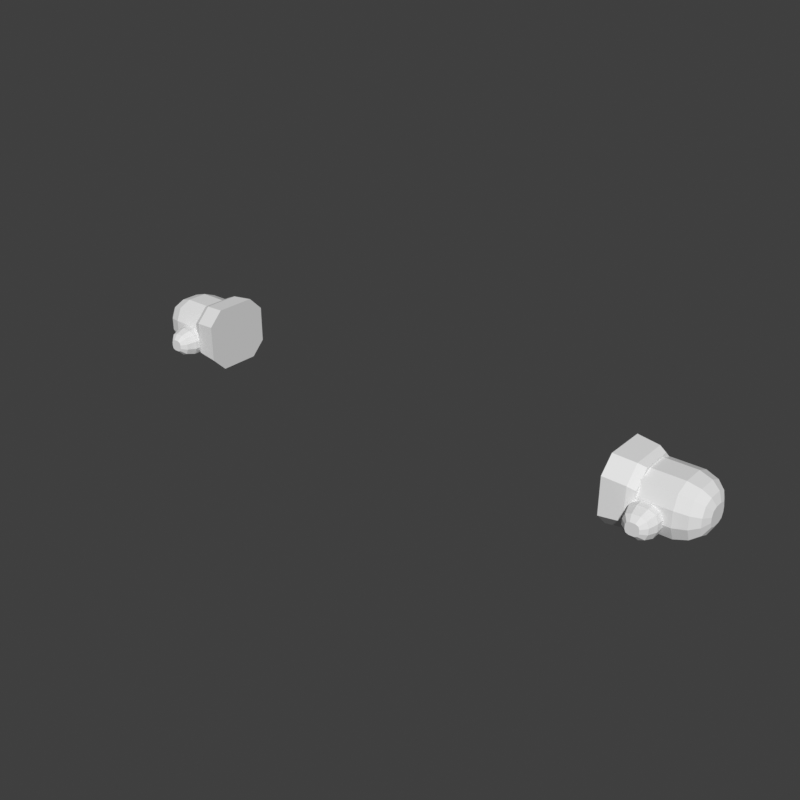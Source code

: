 # Source: hands-glove-chibi.blend  (saved by Blender 5.2.45; exported with 4.5.12 LTS)
import bpy
from mathutils import Matrix  # noqa: F401  (used for matrix-valued properties, if any)

bpy.ops.wm.read_factory_settings(use_empty=True)
scene = bpy.context.scene
scene.name = 'Scene'

# ---- world
world_preview = bpy.data.worlds.new('Preview'); scene.world = world_preview
world_preview.use_nodes = True; world_preview.node_tree.nodes.clear()
_N = world_preview.node_tree.nodes; _L = world_preview.node_tree.links
n0 = _N.new('ShaderNodeBackground'); n0.name = 'Background'; n0.location = (-200, 100)
n0.inputs[0].default_value = (0.05, 0.05, 0.05, 1.0)
n1 = _N.new('ShaderNodeOutputWorld'); n1.name = 'World Output'; n1.location = (200, 100)
_L.new(n0.outputs[0], n1.inputs[0])
n1.is_active_output = True
world_preview.color = (0.807, 0.807, 0.807)

# ---- meshes
me_part_hands = bpy.data.meshes.new('part_hands')
me_part_hands.from_pydata([(0.49, 0.05, 0.7202), (0.49, 0.04121, 0.7414), (0.49, 0.02, 0.7502), (0.49, -0.02, 0.7502), (0.49, -0.04121, 0.7414), (0.49, -0.05, 0.7202), (0.49, -0.05, 0.6902), (0.49, -0.04121, 0.669), (0.49, -0.02, 0.6602), (0.49, 0.02, 0.6602), (0.49, 0.04121, 0.669), (0.49, 0.05, 0.6902), (0.515, 0.06, 0.7212), (0.515, 0.04887, 0.7481), (0.515, 0.022, 0.7592), (0.515, -0.022, 0.7592), (0.515, -0.04887, 0.7481), (0.515, -0.06, 0.7212), (0.515, -0.06, 0.6892), (0.515, -0.04887, 0.6623), (0.515, -0.022, 0.6512), (0.515, 0.022, 0.6512), (0.515, 0.04887, 0.6623), (0.515, 0.06, 0.6892), (0.595, 0.06, 0.7212), (0.595, 0.04887, 0.7481), (0.595, 0.022, 0.7592), (0.595, -0.022, 0.7592), (0.595, -0.04887, 0.7481), (0.595, -0.06, 0.7212), (0.595, -0.06, 0.6892), (0.595, -0.04887, 0.6623), (0.595, -0.022, 0.6512), (0.595, 0.022, 0.6512), (0.595, 0.04887, 0.6623), (0.595, 0.06, 0.6892), (0.62, 0.053, 0.7182), (0.62, 0.04304, 0.7422), (0.62, 0.019, 0.7522), (0.62, -0.019, 0.7522), (0.62, -0.04304, 0.7422), (0.62, -0.053, 0.7182), (0.62, -0.053, 0.6922), (0.62, -0.04304, 0.6682), (0.62, -0.019, 0.6582), (0.62, 0.019, 0.6582), (0.62, 0.04304, 0.6682), (0.62, 0.053, 0.6922), (0.636, 0.04, 0.7142), (0.636, 0.03238, 0.7326), (0.636, 0.014, 0.7402), (0.636, -0.014, 0.7402), (0.636, -0.03238, 0.7326), (0.636, -0.04, 0.7142), (0.636, -0.04, 0.6962), (0.636, -0.03238, 0.6778), (0.636, -0.014, 0.6702), (0.636, 0.014, 0.6702), (0.636, 0.03238, 0.6778), (0.636, 0.04, 0.6962), (0.644, 0.022, 0.7102), (0.644, 0.0179, 0.7201), (0.644, 0.008, 0.7242), (0.644, -0.008, 0.7242), (0.644, -0.0179, 0.7201), (0.644, -0.022, 0.7102), (0.644, -0.022, 0.7002), (0.644, -0.0179, 0.6903), (0.644, -0.008, 0.6862), (0.644, 0.008, 0.6862), (0.644, 0.0179, 0.6903), (0.644, 0.022, 0.7002), (0.58, -0.035, 0.6982), (0.5741, -0.035, 0.7123), (0.56, -0.035, 0.7182), (0.54, -0.035, 0.7182), (0.5259, -0.035, 0.7123), (0.52, -0.035, 0.6982), (0.52, -0.035, 0.6822), (0.5259, -0.035, 0.6681), (0.54, -0.035, 0.6622), (0.56, -0.035, 0.6622), (0.5741, -0.035, 0.6681), (0.58, -0.035, 0.6822), (0.58, -0.075, 0.6982), (0.5741, -0.075, 0.7123), (0.56, -0.075, 0.7182), (0.54, -0.075, 0.7182), (0.5259, -0.075, 0.7123), (0.52, -0.075, 0.6982), (0.52, -0.075, 0.6822), (0.5259, -0.075, 0.6681), (0.54, -0.075, 0.6622), (0.56, -0.075, 0.6622), (0.5741, -0.075, 0.6681), (0.58, -0.075, 0.6822), (0.574, -0.094, 0.6962), (0.5693, -0.094, 0.7075), (0.558, -0.094, 0.7122), (0.542, -0.094, 0.7122), (0.5307, -0.094, 0.7075), (0.526, -0.094, 0.6962), (0.526, -0.094, 0.6842), (0.5307, -0.094, 0.6729), (0.542, -0.094, 0.6682), (0.558, -0.094, 0.6682), (0.5693, -0.094, 0.6729), (0.574, -0.094, 0.6842), (0.563, -0.104, 0.6942), (0.5607, -0.104, 0.6999), (0.555, -0.104, 0.7022), (0.545, -0.104, 0.7022), (0.5393, -0.104, 0.6999), (0.537, -0.104, 0.6942), (0.537, -0.104, 0.6862), (0.5393, -0.104, 0.6805), (0.545, -0.104, 0.6782), (0.555, -0.104, 0.6782), (0.5607, -0.104, 0.6805), (0.563, -0.104, 0.6862), (0.47, 0.072, 0.7432), (0.47, 0.042, 0.7732), (0.47, -0.042, 0.7732), (0.47, -0.072, 0.7432), (0.47, -0.072, 0.6672), (0.47, -0.042, 0.6372), (0.47, 0.042, 0.6372), (0.47, 0.072, 0.6672), (0.515, 0.068, 0.7392), (0.515, 0.038, 0.7692), (0.515, -0.038, 0.7692), (0.515, -0.068, 0.7392), (0.515, -0.068, 0.6712), (0.515, -0.038, 0.6412), (0.515, 0.038, 0.6412), (0.515, 0.068, 0.6712), (0.53, 0.062, 0.7332), (0.53, 0.032, 0.7632), (0.53, -0.032, 0.7632), (0.53, -0.062, 0.7332), (0.53, -0.062, 0.6772), (0.53, -0.032, 0.6472), (0.53, 0.032, 0.6472), (0.53, 0.062, 0.6772), (-0.49, 0.05, 0.7202), (-0.49, 0.04121, 0.7414), (-0.515, 0.04887, 0.7481), (-0.515, 0.06, 0.7212), (-0.49, 0.02, 0.7502), (-0.515, 0.022, 0.7592), (-0.49, -0.02, 0.7502), (-0.515, -0.022, 0.7592), (-0.49, -0.04121, 0.7414), (-0.515, -0.04887, 0.7481), (-0.49, -0.05, 0.7202), (-0.515, -0.06, 0.7212), (-0.49, -0.05, 0.6902), (-0.515, -0.06, 0.6892), (-0.49, -0.04121, 0.669), (-0.515, -0.04887, 0.6623), (-0.49, -0.02, 0.6602), (-0.515, -0.022, 0.6512), (-0.49, 0.02, 0.6602), (-0.515, 0.022, 0.6512), (-0.49, 0.04121, 0.669), (-0.515, 0.04887, 0.6623), (-0.49, 0.05, 0.6902), (-0.515, 0.06, 0.6892), (-0.595, 0.04887, 0.7481), (-0.595, 0.06, 0.7212), (-0.595, 0.022, 0.7592), (-0.595, -0.022, 0.7592), (-0.595, -0.04887, 0.7481), (-0.595, -0.06, 0.7212), (-0.595, -0.06, 0.6892), (-0.595, -0.04887, 0.6623), (-0.595, -0.022, 0.6512), (-0.595, 0.022, 0.6512), (-0.595, 0.04887, 0.6623), (-0.595, 0.06, 0.6892), (-0.62, 0.04304, 0.7422), (-0.62, 0.053, 0.7182), (-0.62, 0.019, 0.7522), (-0.62, -0.019, 0.7522), (-0.62, -0.04304, 0.7422), (-0.62, -0.053, 0.7182), (-0.62, -0.053, 0.6922), (-0.62, -0.04304, 0.6682), (-0.62, -0.019, 0.6582), (-0.62, 0.019, 0.6582), (-0.62, 0.04304, 0.6682), (-0.62, 0.053, 0.6922), (-0.636, 0.03238, 0.7326), (-0.636, 0.04, 0.7142), (-0.636, 0.014, 0.7402), (-0.636, -0.014, 0.7402), (-0.636, -0.03238, 0.7326), (-0.636, -0.04, 0.7142), (-0.636, -0.04, 0.6962), (-0.636, -0.03238, 0.6778), (-0.636, -0.014, 0.6702), (-0.636, 0.014, 0.6702), (-0.636, 0.03238, 0.6778), (-0.636, 0.04, 0.6962), (-0.644, 0.0179, 0.7201), (-0.644, 0.022, 0.7102), (-0.644, 0.008, 0.7242), (-0.644, -0.008, 0.7242), (-0.644, -0.0179, 0.7201), (-0.644, -0.022, 0.7102), (-0.644, -0.022, 0.7002), (-0.644, -0.0179, 0.6903), (-0.644, -0.008, 0.6862), (-0.644, 0.008, 0.6862), (-0.644, 0.0179, 0.6903), (-0.644, 0.022, 0.7002), (-0.58, -0.035, 0.6982), (-0.5741, -0.035, 0.7123), (-0.5741, -0.075, 0.7123), (-0.58, -0.075, 0.6982), (-0.56, -0.035, 0.7182), (-0.56, -0.075, 0.7182), (-0.54, -0.035, 0.7182), (-0.54, -0.075, 0.7182), (-0.5259, -0.035, 0.7123), (-0.5259, -0.075, 0.7123), (-0.52, -0.035, 0.6982), (-0.52, -0.075, 0.6982), (-0.52, -0.035, 0.6822), (-0.52, -0.075, 0.6822), (-0.5259, -0.035, 0.6681), (-0.5259, -0.075, 0.6681), (-0.54, -0.035, 0.6622), (-0.54, -0.075, 0.6622), (-0.56, -0.035, 0.6622), (-0.56, -0.075, 0.6622), (-0.5741, -0.035, 0.6681), (-0.5741, -0.075, 0.6681), (-0.58, -0.035, 0.6822), (-0.58, -0.075, 0.6822), (-0.5693, -0.094, 0.7075), (-0.574, -0.094, 0.6962), (-0.558, -0.094, 0.7122), (-0.542, -0.094, 0.7122), (-0.5307, -0.094, 0.7075), (-0.526, -0.094, 0.6962), (-0.526, -0.094, 0.6842), (-0.5307, -0.094, 0.6729), (-0.542, -0.094, 0.6682), (-0.558, -0.094, 0.6682), (-0.5693, -0.094, 0.6729), (-0.574, -0.094, 0.6842), (-0.5607, -0.104, 0.6999), (-0.563, -0.104, 0.6942), (-0.555, -0.104, 0.7022), (-0.545, -0.104, 0.7022), (-0.5393, -0.104, 0.6999), (-0.537, -0.104, 0.6942), (-0.537, -0.104, 0.6862), (-0.5393, -0.104, 0.6805), (-0.545, -0.104, 0.6782), (-0.555, -0.104, 0.6782), (-0.5607, -0.104, 0.6805), (-0.563, -0.104, 0.6862), (-0.47, 0.072, 0.7432), (-0.47, 0.042, 0.7732), (-0.515, 0.038, 0.7692), (-0.515, 0.068, 0.7392), (-0.47, -0.042, 0.7732), (-0.515, -0.038, 0.7692), (-0.47, -0.072, 0.7432), (-0.515, -0.068, 0.7392), (-0.47, -0.072, 0.6672), (-0.515, -0.068, 0.6712), (-0.47, -0.042, 0.6372), (-0.515, -0.038, 0.6412), (-0.47, 0.042, 0.6372), (-0.515, 0.038, 0.6412), (-0.47, 0.072, 0.6672), (-0.515, 0.068, 0.6712), (-0.53, 0.032, 0.7632), (-0.53, 0.062, 0.7332), (-0.53, -0.032, 0.7632), (-0.53, -0.062, 0.7332), (-0.53, -0.062, 0.6772), (-0.53, -0.032, 0.6472), (-0.53, 0.032, 0.6472), (-0.53, 0.062, 0.6772)], [], [(0, 1, 13, 12), (1, 2, 14, 13), (2, 3, 15, 14), (3, 4, 16, 15), (4, 5, 17, 16), (5, 6, 18, 17), (6, 7, 19, 18), (7, 8, 20, 19), (8, 9, 21, 20), (9, 10, 22, 21), (10, 11, 23, 22), (11, 0, 12, 23), (12, 13, 25, 24), (13, 14, 26, 25), (14, 15, 27, 26), (15, 16, 28, 27), (16, 17, 29, 28), (17, 18, 30, 29), (18, 19, 31, 30), (19, 20, 32, 31), (20, 21, 33, 32), (21, 22, 34, 33), (22, 23, 35, 34), (23, 12, 24, 35), (24, 25, 37, 36), (25, 26, 38, 37), (26, 27, 39, 38), (27, 28, 40, 39), (28, 29, 41, 40), (29, 30, 42, 41), (30, 31, 43, 42), (31, 32, 44, 43), (32, 33, 45, 44), (33, 34, 46, 45), (34, 35, 47, 46), (35, 24, 36, 47), (36, 37, 49, 48), (37, 38, 50, 49), (38, 39, 51, 50), (39, 40, 52, 51), (40, 41, 53, 52), (41, 42, 54, 53), (42, 43, 55, 54), (43, 44, 56, 55), (44, 45, 57, 56), (45, 46, 58, 57), (46, 47, 59, 58), (47, 36, 48, 59), (48, 49, 61, 60), (49, 50, 62, 61), (50, 51, 63, 62), (51, 52, 64, 63), (52, 53, 65, 64), (53, 54, 66, 65), (54, 55, 67, 66), (55, 56, 68, 67), (56, 57, 69, 68), (57, 58, 70, 69), (58, 59, 71, 70), (59, 48, 60, 71), (11, 10, 9, 8), (11, 8, 7, 6), (11, 6, 5, 4), (11, 4, 3, 2), (11, 2, 1, 0), (60, 61, 62, 63), (60, 63, 64, 65), (60, 65, 66, 67), (60, 67, 68, 69), (60, 69, 70, 71), (72, 73, 85, 84), (73, 74, 86, 85), (74, 75, 87, 86), (75, 76, 88, 87), (76, 77, 89, 88), (77, 78, 90, 89), (78, 79, 91, 90), (79, 80, 92, 91), (80, 81, 93, 92), (81, 82, 94, 93), (82, 83, 95, 94), (83, 72, 84, 95), (84, 85, 97, 96), (85, 86, 98, 97), (86, 87, 99, 98), (87, 88, 100, 99), (88, 89, 101, 100), (89, 90, 102, 101), (90, 91, 103, 102), (91, 92, 104, 103), (92, 93, 105, 104), (93, 94, 106, 105), (94, 95, 107, 106), (95, 84, 96, 107), (96, 97, 109, 108), (97, 98, 110, 109), (98, 99, 111, 110), (99, 100, 112, 111), (100, 101, 113, 112), (101, 102, 114, 113), (102, 103, 115, 114), (103, 104, 116, 115), (104, 105, 117, 116), (105, 106, 118, 117), (106, 107, 119, 118), (107, 96, 108, 119), (83, 82, 81, 80), (83, 80, 79, 78), (83, 78, 77, 76), (83, 76, 75, 74), (83, 74, 73, 72), (108, 109, 110, 111), (108, 111, 112, 113), (108, 113, 114, 115), (108, 115, 116, 117), (108, 117, 118, 119), (120, 121, 129, 128), (121, 122, 130, 129), (122, 123, 131, 130), (123, 124, 132, 131), (124, 125, 133, 132), (125, 126, 134, 133), (126, 127, 135, 134), (127, 120, 128, 135), (128, 129, 137, 136), (129, 130, 138, 137), (130, 131, 139, 138), (131, 132, 140, 139), (132, 133, 141, 140), (133, 134, 142, 141), (134, 135, 143, 142), (135, 128, 136, 143), (127, 126, 125, 124), (127, 124, 123, 122), (127, 122, 121, 120), (136, 137, 138, 139), (136, 139, 140, 141), (136, 141, 142, 143), (144, 147, 146, 145), (145, 146, 149, 148), (148, 149, 151, 150), (150, 151, 153, 152), (152, 153, 155, 154), (154, 155, 157, 156), (156, 157, 159, 158), (158, 159, 161, 160), (160, 161, 163, 162), (162, 163, 165, 164), (164, 165, 167, 166), (166, 167, 147, 144), (147, 169, 168, 146), (146, 168, 170, 149), (149, 170, 171, 151), (151, 171, 172, 153), (153, 172, 173, 155), (155, 173, 174, 157), (157, 174, 175, 159), (159, 175, 176, 161), (161, 176, 177, 163), (163, 177, 178, 165), (165, 178, 179, 167), (167, 179, 169, 147), (169, 181, 180, 168), (168, 180, 182, 170), (170, 182, 183, 171), (171, 183, 184, 172), (172, 184, 185, 173), (173, 185, 186, 174), (174, 186, 187, 175), (175, 187, 188, 176), (176, 188, 189, 177), (177, 189, 190, 178), (178, 190, 191, 179), (179, 191, 181, 169), (181, 193, 192, 180), (180, 192, 194, 182), (182, 194, 195, 183), (183, 195, 196, 184), (184, 196, 197, 185), (185, 197, 198, 186), (186, 198, 199, 187), (187, 199, 200, 188), (188, 200, 201, 189), (189, 201, 202, 190), (190, 202, 203, 191), (191, 203, 193, 181), (193, 205, 204, 192), (192, 204, 206, 194), (194, 206, 207, 195), (195, 207, 208, 196), (196, 208, 209, 197), (197, 209, 210, 198), (198, 210, 211, 199), (199, 211, 212, 200), (200, 212, 213, 201), (201, 213, 214, 202), (202, 214, 215, 203), (203, 215, 205, 193), (166, 160, 162, 164), (166, 156, 158, 160), (166, 152, 154, 156), (166, 148, 150, 152), (166, 144, 145, 148), (205, 207, 206, 204), (205, 209, 208, 207), (205, 211, 210, 209), (205, 213, 212, 211), (205, 215, 214, 213), (216, 219, 218, 217), (217, 218, 221, 220), (220, 221, 223, 222), (222, 223, 225, 224), (224, 225, 227, 226), (226, 227, 229, 228), (228, 229, 231, 230), (230, 231, 233, 232), (232, 233, 235, 234), (234, 235, 237, 236), (236, 237, 239, 238), (238, 239, 219, 216), (219, 241, 240, 218), (218, 240, 242, 221), (221, 242, 243, 223), (223, 243, 244, 225), (225, 244, 245, 227), (227, 245, 246, 229), (229, 246, 247, 231), (231, 247, 248, 233), (233, 248, 249, 235), (235, 249, 250, 237), (237, 250, 251, 239), (239, 251, 241, 219), (241, 253, 252, 240), (240, 252, 254, 242), (242, 254, 255, 243), (243, 255, 256, 244), (244, 256, 257, 245), (245, 257, 258, 246), (246, 258, 259, 247), (247, 259, 260, 248), (248, 260, 261, 249), (249, 261, 262, 250), (250, 262, 263, 251), (251, 263, 253, 241), (238, 232, 234, 236), (238, 228, 230, 232), (238, 224, 226, 228), (238, 220, 222, 224), (238, 216, 217, 220), (253, 255, 254, 252), (253, 257, 256, 255), (253, 259, 258, 257), (253, 261, 260, 259), (253, 263, 262, 261), (264, 267, 266, 265), (265, 266, 269, 268), (268, 269, 271, 270), (270, 271, 273, 272), (272, 273, 275, 274), (274, 275, 277, 276), (276, 277, 279, 278), (278, 279, 267, 264), (267, 281, 280, 266), (266, 280, 282, 269), (269, 282, 283, 271), (271, 283, 284, 273), (273, 284, 285, 275), (275, 285, 286, 277), (277, 286, 287, 279), (279, 287, 281, 267), (278, 272, 274, 276), (278, 268, 270, 272), (278, 264, 265, 268), (281, 283, 282, 280), (281, 285, 284, 283), (281, 287, 286, 285)])
me_part_hands.update()

# ---- objects
ob_part_hands = bpy.data.objects.new('part_hands', me_part_hands)

# ---- transforms, parenting, visibility, modifiers, constraints
ob_part_hands.location = (0.0, 0.0, 0.0)

# ---- collection membership
scene.collection.objects.link(ob_part_hands)

# ---- scene / render settings (as saved in the file)
scene.frame_start = 1; scene.frame_end = 250; scene.frame_set(1)
scene.render.engine = 'BLENDER_WORKBENCH'
scene.render.image_settings.color_mode = 'RGB'
scene.render.resolution_x = 384
scene.render.resolution_y = 384
scene.render.fps = 30
scene.render.bake_bias = 0.0
scene.render.bake_samples = 0
scene.render.compositor_device = 'GPU'
scene.eevee.use_volume_custom_range = False
scene.eevee.fast_gi_thickness_near = 0.1
scene.eevee.fast_gi_thickness_far = 0.0
scene.eevee.ray_tracing_options.screen_trace_thickness = 0.1
scene.view_settings.view_transform = 'Standard'
bpy.context.view_layer.update()

# ---- added for rendering (the .blend has no active camera and no usable light): camera, sun
cam_auto = bpy.data.cameras.new('AutoCamera')
cam_auto.lens = 50.0
cam_auto.sensor_width = 36.0
cam_auto.clip_end = 1000.0
ob_auto_camera = bpy.data.objects.new('AutoCamera', cam_auto)
scene.collection.objects.link(ob_auto_camera)
ob_auto_camera.location = (1.20933, -1.46719, 1.67266)
ob_auto_camera.rotation_euler = (1.09748, -7.21219e-08, 0.694738)
scene.camera = ob_auto_camera
light_auto_sun = bpy.data.lights.new('AutoSun', 'SUN')
light_auto_sun.energy = 3.0
light_auto_sun.angle = 0.0523599
ob_auto_sun = bpy.data.objects.new('AutoSun', light_auto_sun)
scene.collection.objects.link(ob_auto_sun)
ob_auto_sun.rotation_euler = (0.872665, 0.174533, 0.523599)
bpy.context.view_layer.update()
